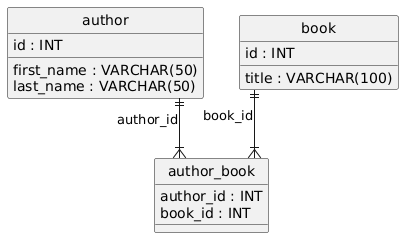

The diagram above was rendered by PlantUML. Its source (embedded in the PNG):
@startuml
hide circle
skinparam linetype ortho

entity "author" as author {
  id : INT
  first_name : VARCHAR(50)
  last_name : VARCHAR(50)
}

entity "book" as book {
  id : INT
  title : VARCHAR(100)
}

entity "author_book" as author_book {
  author_id : INT
  book_id : INT
}

author ||--|{ author_book : "author_id"
book ||--|{ author_book : "book_id"
@enduml